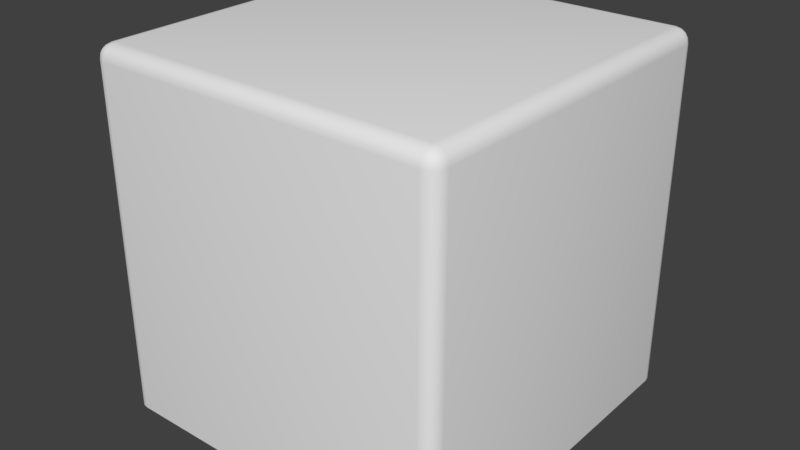 # Source: Path_Curved.blend  (saved by Blender 2.79.0; exported with 4.5.12 LTS)
import bpy
from mathutils import Matrix  # noqa: F401  (used for matrix-valued properties, if any)

bpy.ops.wm.read_factory_settings(use_empty=True)
scene = bpy.context.scene
scene.name = 'Scene'

# ---- collections
col_collection_1 = bpy.data.collections.new('Collection 1'); scene.collection.children.link(col_collection_1)

# ---- materials (node trees are filled in below, after node groups)
mat_material = bpy.data.materials.new('Material')
mat_material.alpha_threshold = 0.0
mat_material.use_transparent_shadow = False
mat_material.roughness = 0.5
mat_material.line_color = (0.0, 0.0, 0.0, 1.0)
mat_material_001 = bpy.data.materials.new('Material.001')
mat_material_001.alpha_threshold = 0.0
mat_material_001.use_transparent_shadow = False
mat_material_001.roughness = 0.5

# ---- material node trees

# ---- world
world_world = bpy.data.worlds.new('World'); scene.world = world_world
world_world.color = (0.05088, 0.05088, 0.05088)
world_world.use_sun_shadow = False
world_world.sun_shadow_jitter_overblur = 0.0
world_world.cycles.sampling_method = 'MANUAL'

# ---- meshes
me_cube = bpy.data.meshes.new('Cube')
me_cube.from_pydata([(4.603, 5.0, -10.0), (5.0, 4.603, -10.0), (4.755, 4.97, -10.0), (4.884, 4.884, -10.0), (4.97, 4.755, -10.0), (5.0, -4.603, -10.0), (4.603, -5.0, -10.0), (4.97, -4.755, -10.0), (4.884, -4.884, -10.0), (4.755, -4.97, -10.0), (-4.603, -5.0, -10.0), (-5.0, -4.603, -10.0), (-4.755, -4.97, -10.0), (-4.884, -4.884, -10.0), (-4.97, -4.755, -10.0), (-5.0, 4.603, -10.0), (-4.603, 5.0, -10.0), (-4.97, 4.755, -10.0), (-4.884, 4.884, -10.0), (-4.755, 4.97, -10.0), (4.603, 5.0, -0.397), (4.603, 4.603, 0.0), (5.0, 4.603, -0.397), (4.603, 4.97, -0.2451), (4.603, 4.884, -0.1163), (4.755, 4.97, -0.397), (4.759, 4.933, -0.2413), (4.751, 4.864, -0.1365), (4.832, 4.832, -0.1678), (4.755, 4.603, -0.03022), (4.884, 4.603, -0.1163), (4.603, 4.755, -0.03022), (4.759, 4.759, -0.0667), (4.864, 4.751, -0.1365), (4.97, 4.755, -0.397), (4.884, 4.884, -0.397), (4.97, 4.603, -0.2451), (4.933, 4.759, -0.2413), (4.864, 4.864, -0.2492), (4.603, -5.0, -0.397), (5.0, -4.603, -0.397), (4.603, -4.603, 0.0), (4.755, -4.97, -0.397), (4.884, -4.884, -0.397), (4.603, -4.97, -0.2451), (4.759, -4.933, -0.2413), (4.864, -4.864, -0.2492), (4.832, -4.832, -0.1678), (4.97, -4.603, -0.2451), (4.884, -4.603, -0.1163), (4.97, -4.755, -0.397), (4.933, -4.759, -0.2413), (4.864, -4.751, -0.1365), (4.603, -4.755, -0.03022), (4.603, -4.884, -0.1163), (4.755, -4.603, -0.03022), (4.759, -4.759, -0.0667), (4.751, -4.864, -0.1365), (-5.0, -4.603, -0.397), (-4.603, -5.0, -0.397), (-4.603, -4.603, 0.0), (-4.97, -4.755, -0.397), (-4.884, -4.884, -0.397), (-4.97, -4.603, -0.2451), (-4.933, -4.759, -0.2413), (-4.864, -4.864, -0.2492), (-4.832, -4.832, -0.1678), (-4.603, -4.97, -0.2451), (-4.603, -4.884, -0.1163), (-4.755, -4.97, -0.397), (-4.759, -4.933, -0.2413), (-4.751, -4.864, -0.1365), (-4.755, -4.603, -0.03022), (-4.884, -4.603, -0.1163), (-4.603, -4.755, -0.03022), (-4.759, -4.759, -0.0667), (-4.864, -4.751, -0.1365), (-5.0, 4.603, -0.397), (-4.603, 4.603, 0.0), (-4.603, 5.0, -0.397), (-4.97, 4.603, -0.2451), (-4.884, 4.603, -0.1163), (-4.97, 4.755, -0.397), (-4.933, 4.759, -0.2413), (-4.864, 4.751, -0.1365), (-4.832, 4.832, -0.1678), (-4.603, 4.755, -0.03022), (-4.603, 4.884, -0.1163), (-4.755, 4.603, -0.03022), (-4.759, 4.759, -0.0667), (-4.751, 4.864, -0.1365), (-4.755, 4.97, -0.397), (-4.884, 4.884, -0.397), (-4.603, 4.97, -0.2451), (-4.759, 4.933, -0.2413), (-4.864, 4.864, -0.2492)], [], [(20, 0, 16, 79), (11, 58, 77, 15), (21, 78, 60, 41), (6, 39, 59, 10), (20, 23, 26, 25), (23, 24, 27, 26), (25, 26, 38, 35), (26, 27, 28, 38), (21, 29, 32, 31), (29, 30, 33, 32), (31, 32, 27, 24), (32, 33, 28, 27), (22, 34, 37, 36), (34, 35, 38, 37), (36, 37, 33, 30), (37, 38, 28, 33), (39, 42, 45, 44), (42, 43, 46, 45), (44, 45, 57, 54), (45, 46, 47, 57), (40, 48, 51, 50), (48, 49, 52, 51), (50, 51, 46, 43), (51, 52, 47, 46), (41, 53, 56, 55), (53, 54, 57, 56), (55, 56, 52, 49), (56, 57, 47, 52), (58, 61, 64, 63), (61, 62, 65, 64), (63, 64, 76, 73), (64, 65, 66, 76), (59, 67, 70, 69), (67, 68, 71, 70), (69, 70, 65, 62), (70, 71, 66, 65), (60, 72, 75, 74), (72, 73, 76, 75), (74, 75, 71, 68), (75, 76, 66, 71), (77, 80, 83, 82), (80, 81, 84, 83), (82, 83, 95, 92), (83, 84, 85, 95), (78, 86, 89, 88), (86, 87, 90, 89), (88, 89, 84, 81), (89, 90, 85, 84), (79, 91, 94, 93), (91, 92, 95, 94), (93, 94, 90, 87), (94, 95, 85, 90), (0, 20, 25, 2), (2, 25, 35, 3), (3, 35, 34, 4), (4, 34, 22, 1), (5, 40, 50, 7), (7, 50, 43, 8), (8, 43, 42, 9), (9, 42, 39, 6), (10, 59, 69, 12), (12, 69, 62, 13), (13, 62, 61, 14), (14, 61, 58, 11), (15, 77, 82, 17), (17, 82, 92, 18), (18, 92, 91, 19), (19, 91, 79, 16), (21, 41, 55, 29), (29, 55, 49, 30), (30, 49, 48, 36), (36, 48, 40, 22), (20, 79, 93, 23), (23, 93, 87, 24), (24, 87, 86, 31), (31, 86, 78, 21), (41, 60, 74, 53), (53, 74, 68, 54), (54, 68, 67, 44), (44, 67, 59, 39), (60, 78, 88, 72), (72, 88, 81, 73), (73, 81, 80, 63), (63, 80, 77, 58), (1, 22, 40, 5)])
me_cube.polygons.foreach_set('use_smooth', [True] * 85)
me_cube.polygons.foreach_set('material_index', [1, 1, 0, 1, 1, 0, 1, 0, 0, 0, 0, 0, 1, 1, 0, 0, 1, 1, 0, 0, 1, 0, 1, 0, 0, 0, 0, 0, 1, 1, 0, 0, 1, 0, 1, 0, 0, 0, 0, 0, 1, 0, 1, 0, 0, 0, 0, 0, 1, 1, 0, 0, 1, 1, 1, 1, 1, 1, 1, 1, 1, 1, 1, 1, 1, 1, 1, 1, 0, 0, 0, 1, 1, 0, 0, 0, 0, 0, 0, 1, 0, 0, 0, 1, 1])
_uv = me_cube.uv_layers.new(name='UVMap')
_uv.uv.foreach_set('vector', [0.9602, 0.0398, 0.9602, 0.9999, 0.0398, 0.9999, 0.0398, 0.0398, 0.0398, 0.9999, 0.0398, 0.0398, 0.9602, 0.0398, 0.9602, 0.9999, 0.9602, 0.9602, 0.0398, 0.9602, 0.0398, 0.0398, 0.9602, 0.0398, 0.9602, 0.0001, 0.9602, 0.9602, 0.0398, 0.9602, 0.0398, 0.0001004, 0.9602, 0.0398, 0.9602, 0.02461, 0.9758, 0.02422, 0.9754, 0.0398, 0.9602, 0.02461, 0.9602, 9.999e-05, 0.975, 9.999e-05, 0.9758, 0.02422, 0.9754, 0.0398, 0.9758, 0.02422, 0.9999, 0.02501, 0.9999, 0.0398, 0.9758, 0.02422, 0.975, 9.999e-05, 0.9831, 9.998e-05, 0.9999, 0.02501, 0.9602, 0.9602, 0.9754, 0.9602, 0.9758, 0.9758, 0.9602, 0.9754, 0.9754, 0.9602, 0.9999, 0.9602, 0.9999, 0.975, 0.9758, 0.9758, 0.9602, 0.9754, 0.9758, 0.9758, 0.975, 0.9999, 0.9602, 0.9999, 0.9758, 0.9758, 0.9999, 0.975, 0.9999, 0.9831, 0.975, 0.9999, 0.9602, 0.9602, 0.9754, 0.9602, 0.9758, 0.9758, 0.9602, 0.9754, 0.9754, 0.9602, 0.9999, 0.9602, 0.9999, 0.975, 0.9758, 0.9758, 0.9602, 0.9754, 0.9758, 0.9758, 0.975, 0.9999, 0.9602, 0.9999, 0.9758, 0.9758, 0.9999, 0.975, 0.9999, 0.9831, 0.975, 0.9999, 0.9602, 0.9602, 0.9754, 0.9602, 0.9758, 0.9758, 0.9602, 0.9754, 0.9754, 0.9602, 0.9999, 0.9602, 0.9999, 0.975, 0.9758, 0.9758, 0.9602, 0.9754, 0.9758, 0.9758, 0.975, 0.9999, 0.9602, 0.9999, 0.9758, 0.9758, 0.9999, 0.975, 0.9999, 0.9831, 0.975, 0.9999, 0.0398, 0.9602, 0.0398, 0.9754, 0.02422, 0.9758, 0.02461, 0.9602, 0.0398, 0.9754, 0.0398, 0.9999, 0.02501, 0.9999, 0.02422, 0.9758, 0.02461, 0.9602, 0.02422, 0.9758, 9.999e-05, 0.975, 0.0001, 0.9602, 0.02422, 0.9758, 0.02501, 0.9999, 0.01688, 0.9999, 9.999e-05, 0.975, 0.9602, 0.0398, 0.9602, 0.02461, 0.9758, 0.02422, 0.9754, 0.0398, 0.9602, 0.02461, 0.9602, 0.0001, 0.975, 9.999e-05, 0.9758, 0.02422, 0.9754, 0.0398, 0.9758, 0.02422, 0.9999, 0.02501, 0.9999, 0.0398, 0.9758, 0.02422, 0.975, 9.999e-05, 0.9831, 9.999e-05, 0.9999, 0.02501, 0.0398, 0.0398, 0.02461, 0.0398, 0.02422, 0.02422, 0.0398, 0.02461, 0.02461, 0.0398, 9.998e-05, 0.0398, 9.998e-05, 0.02501, 0.02422, 0.02422, 0.0398, 0.02461, 0.02422, 0.02422, 0.02501, 9.998e-05, 0.0398, 9.999e-05, 0.02422, 0.02422, 9.998e-05, 0.02501, 9.998e-05, 0.01688, 0.02501, 9.998e-05, 0.0398, 0.9602, 0.0398, 0.9754, 0.02422, 0.9758, 0.02461, 0.9602, 0.0398, 0.9754, 0.0398, 0.9999, 0.02501, 0.9999, 0.02422, 0.9758, 0.02461, 0.9602, 0.02422, 0.9758, 9.998e-05, 0.975, 9.998e-05, 0.9602, 0.02422, 0.9758, 0.02501, 0.9999, 0.01688, 0.9999, 9.998e-05, 0.975, 0.0398, 0.0398, 0.02461, 0.0398, 0.02422, 0.02423, 0.0398, 0.02461, 0.02461, 0.0398, 9.999e-05, 0.0398, 9.998e-05, 0.02502, 0.02422, 0.02423, 0.0398, 0.02461, 0.02422, 0.02423, 0.02501, 0.0001004, 0.0398, 0.0001003, 0.02422, 0.02423, 9.998e-05, 0.02502, 9.998e-05, 0.01688, 0.02501, 0.0001004, 0.9602, 0.0398, 0.9602, 0.02461, 0.9758, 0.02422, 0.9754, 0.0398, 0.9602, 0.02461, 0.9602, 0.0001002, 0.975, 0.0001002, 0.9758, 0.02422, 0.9754, 0.0398, 0.9758, 0.02422, 0.9999, 0.02501, 0.9999, 0.0398, 0.9758, 0.02422, 0.975, 0.0001002, 0.9831, 0.0001002, 0.9999, 0.02501, 0.0398, 0.9602, 0.0398, 0.9754, 0.02422, 0.9758, 0.02461, 0.9602, 0.0398, 0.9754, 0.0398, 0.9999, 0.02502, 0.9999, 0.02422, 0.9758, 0.02461, 0.9602, 0.02422, 0.9758, 0.0001002, 0.975, 0.0001002, 0.9602, 0.02422, 0.9758, 0.02502, 0.9999, 0.01688, 0.9999, 0.0001002, 0.975, 0.0398, 0.0398, 0.02461, 0.0398, 0.02422, 0.02422, 0.0398, 0.02461, 0.02461, 0.0398, 9.998e-05, 0.0398, 9.998e-05, 0.02502, 0.02422, 0.02422, 0.0398, 0.02461, 0.02422, 0.02422, 0.02501, 0.0001002, 0.0398, 0.0001002, 0.02422, 0.02422, 9.998e-05, 0.02502, 9.998e-05, 0.01688, 0.02501, 0.0001002, 0.9602, 0.9999, 0.9602, 0.0398, 0.9754, 0.0398, 0.9754, 0.9999, 0.9754, 0.9999, 0.9754, 0.0398, 0.9999, 0.0398, 0.9999, 0.9999, 0.9999, 9.998e-05, 0.9999, 0.9602, 0.9754, 0.9602, 0.9754, 9.998e-05, 0.9754, 9.998e-05, 0.9754, 0.9602, 0.9602, 0.9602, 0.9602, 9.998e-05, 0.0398, 0.0001001, 0.0398, 0.9602, 0.02461, 0.9602, 0.02461, 0.0001001, 0.02461, 0.0001001, 0.02461, 0.9602, 0.0001, 0.9602, 0.0001004, 0.0001001, 0.9999, 9.998e-05, 0.9999, 0.9602, 0.9754, 0.9602, 0.9754, 9.999e-05, 0.9754, 9.999e-05, 0.9754, 0.9602, 0.9602, 0.9602, 0.9602, 0.0001, 0.0398, 0.0001004, 0.0398, 0.9602, 0.02461, 0.9602, 0.02461, 0.0001004, 0.02461, 0.0001004, 0.02461, 0.9602, 9.998e-05, 0.9602, 9.998e-05, 0.0001005, 9.998e-05, 0.9999, 9.998e-05, 0.0398, 0.02461, 0.0398, 0.02461, 0.9999, 0.02461, 0.9999, 0.02461, 0.0398, 0.0398, 0.0398, 0.0398, 0.9999, 0.9602, 0.9999, 0.9602, 0.0398, 0.9754, 0.0398, 0.9754, 0.9999, 0.9754, 0.9999, 0.9754, 0.0398, 0.9999, 0.0398, 0.9999, 0.9999, 9.998e-05, 0.9999, 9.998e-05, 0.0398, 0.02461, 0.0398, 0.02461, 0.9999, 0.02461, 0.9999, 0.02461, 0.0398, 0.0398, 0.0398, 0.0398, 0.9999, 0.9602, 0.9602, 0.9602, 0.0398, 0.9754, 0.0398, 0.9754, 0.9602, 0.9754, 0.9602, 0.9754, 0.0398, 0.9999, 0.0398, 0.9999, 0.9602, 0.9602, 0.9999, 0.0398, 0.9999, 0.0398, 0.9754, 0.9602, 0.9754, 0.9602, 0.9754, 0.0398, 0.9754, 0.0398, 0.9602, 0.9602, 0.9602, 0.9602, 0.0398, 0.0398, 0.0398, 0.0398, 0.02461, 0.9602, 0.02461, 0.9602, 0.02461, 0.0398, 0.02461, 0.0398, 0.0001002, 0.9602, 9.999e-05, 0.9602, 0.9999, 0.0398, 0.9999, 0.0398, 0.9754, 0.9602, 0.9754, 0.9602, 0.9754, 0.0398, 0.9754, 0.0398, 0.9602, 0.9602, 0.9602, 0.9602, 0.0398, 0.0398, 0.0398, 0.0398, 0.02461, 0.9602, 0.02461, 0.9602, 0.02461, 0.0398, 0.02461, 0.0398, 0.0001003, 0.9602, 0.0001, 0.9602, 0.9999, 0.0398, 0.9999, 0.0398, 0.9754, 0.9602, 0.9754, 0.9602, 0.9754, 0.0398, 0.9754, 0.0398, 0.9602, 0.9602, 0.9602, 0.0398, 0.0398, 0.0398, 0.9602, 0.02461, 0.9602, 0.02461, 0.0398, 0.02461, 0.0398, 0.02461, 0.9602, 0.0001002, 0.9602, 9.999e-05, 0.0398, 0.0398, 9.999e-05, 0.9602, 0.0001002, 0.9602, 0.02461, 0.0398, 0.02461, 0.0398, 0.02461, 0.9602, 0.02461, 0.9602, 0.0398, 0.0398, 0.0398, 0.9602, 9.998e-05, 0.9602, 0.9602, 0.0398, 0.9602, 0.0398, 0.0001001])
me_cube.materials.append(mat_material)
me_cube.materials.append(mat_material_001)
me_cube.use_remesh_preserve_volume = False
me_cube.use_remesh_preserve_attributes = False
me_cube.use_mirror_vertex_groups = False
me_cube.update()

# ---- objects
ob_cube = bpy.data.objects.new('Cube', me_cube)

# ---- transforms, parenting, visibility, modifiers, constraints
ob_cube.location = (0.0, 0.0, 0.0)
ob_cube.lock_rotations_4d = False
ob_cube.empty_display_type = 'ARROWS'
ob_cube.lineart.crease_threshold = 0.0

# ---- collection membership
col_collection_1.objects.link(ob_cube)

# ---- scene / render settings (as saved in the file)
scene.frame_start = 1; scene.frame_end = 250; scene.frame_set(1)
scene.render.engine = 'BLENDER_EEVEE_NEXT'
scene.render.resolution_percentage = 50
scene.render.dither_intensity = 0.0
scene.cycles.use_denoising = False
scene.cycles.samples = 128
scene.cycles.sampling_pattern = 'TABULATED_SOBOL'
scene.cycles.use_adaptive_sampling = False
scene.cycles.use_light_tree = False
scene.cycles.blur_glossy = 0.0
scene.cycles.sample_clamp_indirect = 0.0
scene.view_settings.view_transform = 'Standard'
bpy.context.view_layer.update()

# ---- added for rendering (the .blend has no active camera and no usable light): camera, sun
cam_auto = bpy.data.cameras.new('AutoCamera')
cam_auto.lens = 50.0
cam_auto.sensor_width = 36.0
cam_auto.clip_end = 1000.0
ob_auto_camera = bpy.data.objects.new('AutoCamera', cam_auto)
scene.collection.objects.link(ob_auto_camera)
ob_auto_camera.location = (16.0254, -19.2304, 7.82029)
ob_auto_camera.rotation_euler = (1.09748, -7.21219e-08, 0.694738)
scene.camera = ob_auto_camera
light_auto_sun = bpy.data.lights.new('AutoSun', 'SUN')
light_auto_sun.energy = 3.0
light_auto_sun.angle = 0.0523599
ob_auto_sun = bpy.data.objects.new('AutoSun', light_auto_sun)
scene.collection.objects.link(ob_auto_sun)
ob_auto_sun.rotation_euler = (0.872665, 0.174533, 0.523599)
bpy.context.view_layer.update()
